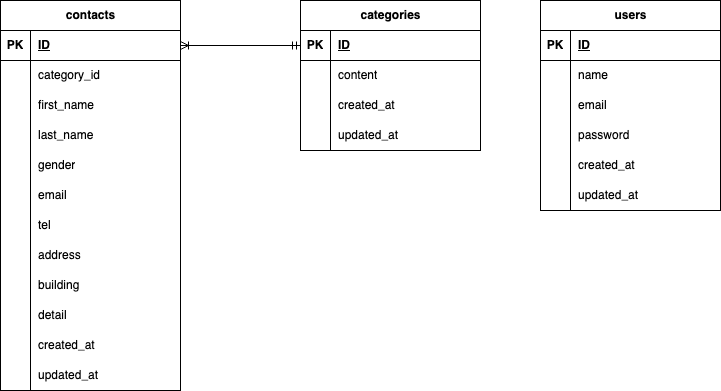

The diagram above was exported from draw.io. Its source (the exported page's mxGraphModel, read from the mxfile embedded in the PNG):
<mxGraphModel dx="380" dy="547" grid="1" gridSize="10" guides="1" tooltips="1" connect="1" arrows="1" fold="1" page="1" pageScale="1" pageWidth="827" pageHeight="583" background="#FFFFFF" math="0" shadow="0">
  <root>
    <mxCell id="0" />
    <mxCell id="1" parent="0" />
    <mxCell id="15" value="&lt;span style=&quot;caret-color: rgb(0, 0, 0); color: rgb(0, 0, 0); text-align: start; text-wrap-mode: wrap;&quot; class=&quot;notion-enable-hover&quot; data-token-index=&quot;0&quot;&gt;contacts&lt;/span&gt;" style="shape=table;startSize=30;container=1;collapsible=1;childLayout=tableLayout;fixedRows=1;rowLines=0;fontStyle=1;align=center;resizeLast=1;html=1;" parent="1" vertex="1">
      <mxGeometry x="60" y="80" width="180" height="390" as="geometry" />
    </mxCell>
    <mxCell id="16" value="" style="shape=tableRow;horizontal=0;startSize=0;swimlaneHead=0;swimlaneBody=0;fillColor=none;collapsible=0;dropTarget=0;points=[[0,0.5],[1,0.5]];portConstraint=eastwest;top=0;left=0;right=0;bottom=1;" parent="15" vertex="1">
      <mxGeometry y="30" width="180" height="30" as="geometry" />
    </mxCell>
    <mxCell id="17" value="PK" style="shape=partialRectangle;connectable=0;fillColor=none;top=0;left=0;bottom=0;right=0;fontStyle=1;overflow=hidden;whiteSpace=wrap;html=1;" parent="16" vertex="1">
      <mxGeometry width="30" height="30" as="geometry">
        <mxRectangle width="30" height="30" as="alternateBounds" />
      </mxGeometry>
    </mxCell>
    <mxCell id="18" value="ID" style="shape=partialRectangle;connectable=0;fillColor=none;top=0;left=0;bottom=0;right=0;align=left;spacingLeft=6;fontStyle=5;overflow=hidden;whiteSpace=wrap;html=1;" parent="16" vertex="1">
      <mxGeometry x="30" width="150" height="30" as="geometry">
        <mxRectangle width="150" height="30" as="alternateBounds" />
      </mxGeometry>
    </mxCell>
    <mxCell id="19" value="" style="shape=tableRow;horizontal=0;startSize=0;swimlaneHead=0;swimlaneBody=0;fillColor=none;collapsible=0;dropTarget=0;points=[[0,0.5],[1,0.5]];portConstraint=eastwest;top=0;left=0;right=0;bottom=0;" parent="15" vertex="1">
      <mxGeometry y="60" width="180" height="30" as="geometry" />
    </mxCell>
    <mxCell id="20" value="" style="shape=partialRectangle;connectable=0;fillColor=none;top=0;left=0;bottom=0;right=0;editable=1;overflow=hidden;whiteSpace=wrap;html=1;" parent="19" vertex="1">
      <mxGeometry width="30" height="30" as="geometry">
        <mxRectangle width="30" height="30" as="alternateBounds" />
      </mxGeometry>
    </mxCell>
    <mxCell id="21" value="category_id" style="shape=partialRectangle;connectable=0;fillColor=none;top=0;left=0;bottom=0;right=0;align=left;spacingLeft=6;overflow=hidden;whiteSpace=wrap;html=1;" parent="19" vertex="1">
      <mxGeometry x="30" width="150" height="30" as="geometry">
        <mxRectangle width="150" height="30" as="alternateBounds" />
      </mxGeometry>
    </mxCell>
    <mxCell id="22" value="" style="shape=tableRow;horizontal=0;startSize=0;swimlaneHead=0;swimlaneBody=0;fillColor=none;collapsible=0;dropTarget=0;points=[[0,0.5],[1,0.5]];portConstraint=eastwest;top=0;left=0;right=0;bottom=0;" parent="15" vertex="1">
      <mxGeometry y="90" width="180" height="30" as="geometry" />
    </mxCell>
    <mxCell id="23" value="" style="shape=partialRectangle;connectable=0;fillColor=none;top=0;left=0;bottom=0;right=0;editable=1;overflow=hidden;whiteSpace=wrap;html=1;" parent="22" vertex="1">
      <mxGeometry width="30" height="30" as="geometry">
        <mxRectangle width="30" height="30" as="alternateBounds" />
      </mxGeometry>
    </mxCell>
    <mxCell id="24" value="first_name" style="shape=partialRectangle;connectable=0;fillColor=none;top=0;left=0;bottom=0;right=0;align=left;spacingLeft=6;overflow=hidden;whiteSpace=wrap;html=1;" parent="22" vertex="1">
      <mxGeometry x="30" width="150" height="30" as="geometry">
        <mxRectangle width="150" height="30" as="alternateBounds" />
      </mxGeometry>
    </mxCell>
    <mxCell id="25" value="" style="shape=tableRow;horizontal=0;startSize=0;swimlaneHead=0;swimlaneBody=0;fillColor=none;collapsible=0;dropTarget=0;points=[[0,0.5],[1,0.5]];portConstraint=eastwest;top=0;left=0;right=0;bottom=0;" parent="15" vertex="1">
      <mxGeometry y="120" width="180" height="30" as="geometry" />
    </mxCell>
    <mxCell id="26" value="" style="shape=partialRectangle;connectable=0;fillColor=none;top=0;left=0;bottom=0;right=0;editable=1;overflow=hidden;whiteSpace=wrap;html=1;" parent="25" vertex="1">
      <mxGeometry width="30" height="30" as="geometry">
        <mxRectangle width="30" height="30" as="alternateBounds" />
      </mxGeometry>
    </mxCell>
    <mxCell id="27" value="last_name" style="shape=partialRectangle;connectable=0;fillColor=none;top=0;left=0;bottom=0;right=0;align=left;spacingLeft=6;overflow=hidden;whiteSpace=wrap;html=1;" parent="25" vertex="1">
      <mxGeometry x="30" width="150" height="30" as="geometry">
        <mxRectangle width="150" height="30" as="alternateBounds" />
      </mxGeometry>
    </mxCell>
    <mxCell id="68" value="" style="shape=tableRow;horizontal=0;startSize=0;swimlaneHead=0;swimlaneBody=0;fillColor=none;collapsible=0;dropTarget=0;points=[[0,0.5],[1,0.5]];portConstraint=eastwest;top=0;left=0;right=0;bottom=0;" parent="15" vertex="1">
      <mxGeometry y="150" width="180" height="30" as="geometry" />
    </mxCell>
    <mxCell id="69" value="" style="shape=partialRectangle;connectable=0;fillColor=none;top=0;left=0;bottom=0;right=0;editable=1;overflow=hidden;whiteSpace=wrap;html=1;" parent="68" vertex="1">
      <mxGeometry width="30" height="30" as="geometry">
        <mxRectangle width="30" height="30" as="alternateBounds" />
      </mxGeometry>
    </mxCell>
    <mxCell id="70" value="gender" style="shape=partialRectangle;connectable=0;fillColor=none;top=0;left=0;bottom=0;right=0;align=left;spacingLeft=6;overflow=hidden;whiteSpace=wrap;html=1;" parent="68" vertex="1">
      <mxGeometry x="30" width="150" height="30" as="geometry">
        <mxRectangle width="150" height="30" as="alternateBounds" />
      </mxGeometry>
    </mxCell>
    <mxCell id="71" value="" style="shape=tableRow;horizontal=0;startSize=0;swimlaneHead=0;swimlaneBody=0;fillColor=none;collapsible=0;dropTarget=0;points=[[0,0.5],[1,0.5]];portConstraint=eastwest;top=0;left=0;right=0;bottom=0;" parent="15" vertex="1">
      <mxGeometry y="180" width="180" height="30" as="geometry" />
    </mxCell>
    <mxCell id="72" value="" style="shape=partialRectangle;connectable=0;fillColor=none;top=0;left=0;bottom=0;right=0;editable=1;overflow=hidden;whiteSpace=wrap;html=1;" parent="71" vertex="1">
      <mxGeometry width="30" height="30" as="geometry">
        <mxRectangle width="30" height="30" as="alternateBounds" />
      </mxGeometry>
    </mxCell>
    <mxCell id="73" value="email" style="shape=partialRectangle;connectable=0;fillColor=none;top=0;left=0;bottom=0;right=0;align=left;spacingLeft=6;overflow=hidden;whiteSpace=wrap;html=1;" parent="71" vertex="1">
      <mxGeometry x="30" width="150" height="30" as="geometry">
        <mxRectangle width="150" height="30" as="alternateBounds" />
      </mxGeometry>
    </mxCell>
    <mxCell id="74" value="" style="shape=tableRow;horizontal=0;startSize=0;swimlaneHead=0;swimlaneBody=0;fillColor=none;collapsible=0;dropTarget=0;points=[[0,0.5],[1,0.5]];portConstraint=eastwest;top=0;left=0;right=0;bottom=0;" parent="15" vertex="1">
      <mxGeometry y="210" width="180" height="30" as="geometry" />
    </mxCell>
    <mxCell id="75" value="" style="shape=partialRectangle;connectable=0;fillColor=none;top=0;left=0;bottom=0;right=0;editable=1;overflow=hidden;whiteSpace=wrap;html=1;" parent="74" vertex="1">
      <mxGeometry width="30" height="30" as="geometry">
        <mxRectangle width="30" height="30" as="alternateBounds" />
      </mxGeometry>
    </mxCell>
    <mxCell id="76" value="tel" style="shape=partialRectangle;connectable=0;fillColor=none;top=0;left=0;bottom=0;right=0;align=left;spacingLeft=6;overflow=hidden;whiteSpace=wrap;html=1;" parent="74" vertex="1">
      <mxGeometry x="30" width="150" height="30" as="geometry">
        <mxRectangle width="150" height="30" as="alternateBounds" />
      </mxGeometry>
    </mxCell>
    <mxCell id="77" value="" style="shape=tableRow;horizontal=0;startSize=0;swimlaneHead=0;swimlaneBody=0;fillColor=none;collapsible=0;dropTarget=0;points=[[0,0.5],[1,0.5]];portConstraint=eastwest;top=0;left=0;right=0;bottom=0;" parent="15" vertex="1">
      <mxGeometry y="240" width="180" height="30" as="geometry" />
    </mxCell>
    <mxCell id="78" value="" style="shape=partialRectangle;connectable=0;fillColor=none;top=0;left=0;bottom=0;right=0;editable=1;overflow=hidden;whiteSpace=wrap;html=1;" parent="77" vertex="1">
      <mxGeometry width="30" height="30" as="geometry">
        <mxRectangle width="30" height="30" as="alternateBounds" />
      </mxGeometry>
    </mxCell>
    <mxCell id="79" value="address" style="shape=partialRectangle;connectable=0;fillColor=none;top=0;left=0;bottom=0;right=0;align=left;spacingLeft=6;overflow=hidden;whiteSpace=wrap;html=1;" parent="77" vertex="1">
      <mxGeometry x="30" width="150" height="30" as="geometry">
        <mxRectangle width="150" height="30" as="alternateBounds" />
      </mxGeometry>
    </mxCell>
    <mxCell id="80" value="" style="shape=tableRow;horizontal=0;startSize=0;swimlaneHead=0;swimlaneBody=0;fillColor=none;collapsible=0;dropTarget=0;points=[[0,0.5],[1,0.5]];portConstraint=eastwest;top=0;left=0;right=0;bottom=0;" parent="15" vertex="1">
      <mxGeometry y="270" width="180" height="30" as="geometry" />
    </mxCell>
    <mxCell id="81" value="" style="shape=partialRectangle;connectable=0;fillColor=none;top=0;left=0;bottom=0;right=0;editable=1;overflow=hidden;whiteSpace=wrap;html=1;" parent="80" vertex="1">
      <mxGeometry width="30" height="30" as="geometry">
        <mxRectangle width="30" height="30" as="alternateBounds" />
      </mxGeometry>
    </mxCell>
    <mxCell id="82" value="building" style="shape=partialRectangle;connectable=0;fillColor=none;top=0;left=0;bottom=0;right=0;align=left;spacingLeft=6;overflow=hidden;whiteSpace=wrap;html=1;" parent="80" vertex="1">
      <mxGeometry x="30" width="150" height="30" as="geometry">
        <mxRectangle width="150" height="30" as="alternateBounds" />
      </mxGeometry>
    </mxCell>
    <mxCell id="83" value="" style="shape=tableRow;horizontal=0;startSize=0;swimlaneHead=0;swimlaneBody=0;fillColor=none;collapsible=0;dropTarget=0;points=[[0,0.5],[1,0.5]];portConstraint=eastwest;top=0;left=0;right=0;bottom=0;" parent="15" vertex="1">
      <mxGeometry y="300" width="180" height="30" as="geometry" />
    </mxCell>
    <mxCell id="84" value="" style="shape=partialRectangle;connectable=0;fillColor=none;top=0;left=0;bottom=0;right=0;editable=1;overflow=hidden;whiteSpace=wrap;html=1;" parent="83" vertex="1">
      <mxGeometry width="30" height="30" as="geometry">
        <mxRectangle width="30" height="30" as="alternateBounds" />
      </mxGeometry>
    </mxCell>
    <mxCell id="85" value="detail" style="shape=partialRectangle;connectable=0;fillColor=none;top=0;left=0;bottom=0;right=0;align=left;spacingLeft=6;overflow=hidden;whiteSpace=wrap;html=1;" parent="83" vertex="1">
      <mxGeometry x="30" width="150" height="30" as="geometry">
        <mxRectangle width="150" height="30" as="alternateBounds" />
      </mxGeometry>
    </mxCell>
    <mxCell id="86" value="" style="shape=tableRow;horizontal=0;startSize=0;swimlaneHead=0;swimlaneBody=0;fillColor=none;collapsible=0;dropTarget=0;points=[[0,0.5],[1,0.5]];portConstraint=eastwest;top=0;left=0;right=0;bottom=0;" parent="15" vertex="1">
      <mxGeometry y="330" width="180" height="30" as="geometry" />
    </mxCell>
    <mxCell id="87" value="" style="shape=partialRectangle;connectable=0;fillColor=none;top=0;left=0;bottom=0;right=0;editable=1;overflow=hidden;whiteSpace=wrap;html=1;" parent="86" vertex="1">
      <mxGeometry width="30" height="30" as="geometry">
        <mxRectangle width="30" height="30" as="alternateBounds" />
      </mxGeometry>
    </mxCell>
    <mxCell id="88" value="created_at" style="shape=partialRectangle;connectable=0;fillColor=none;top=0;left=0;bottom=0;right=0;align=left;spacingLeft=6;overflow=hidden;whiteSpace=wrap;html=1;" parent="86" vertex="1">
      <mxGeometry x="30" width="150" height="30" as="geometry">
        <mxRectangle width="150" height="30" as="alternateBounds" />
      </mxGeometry>
    </mxCell>
    <mxCell id="89" value="" style="shape=tableRow;horizontal=0;startSize=0;swimlaneHead=0;swimlaneBody=0;fillColor=none;collapsible=0;dropTarget=0;points=[[0,0.5],[1,0.5]];portConstraint=eastwest;top=0;left=0;right=0;bottom=0;" parent="15" vertex="1">
      <mxGeometry y="360" width="180" height="30" as="geometry" />
    </mxCell>
    <mxCell id="90" value="" style="shape=partialRectangle;connectable=0;fillColor=none;top=0;left=0;bottom=0;right=0;editable=1;overflow=hidden;whiteSpace=wrap;html=1;" parent="89" vertex="1">
      <mxGeometry width="30" height="30" as="geometry">
        <mxRectangle width="30" height="30" as="alternateBounds" />
      </mxGeometry>
    </mxCell>
    <mxCell id="91" value="updated_at" style="shape=partialRectangle;connectable=0;fillColor=none;top=0;left=0;bottom=0;right=0;align=left;spacingLeft=6;overflow=hidden;whiteSpace=wrap;html=1;" parent="89" vertex="1">
      <mxGeometry x="30" width="150" height="30" as="geometry">
        <mxRectangle width="150" height="30" as="alternateBounds" />
      </mxGeometry>
    </mxCell>
    <mxCell id="28" value="&lt;span style=&quot;caret-color: rgb(0, 0, 0); color: rgb(0, 0, 0); text-align: start; text-wrap-mode: wrap;&quot; class=&quot;notion-enable-hover&quot; data-token-index=&quot;0&quot;&gt;categories&lt;/span&gt;" style="shape=table;startSize=30;container=1;collapsible=1;childLayout=tableLayout;fixedRows=1;rowLines=0;fontStyle=1;align=center;resizeLast=1;html=1;" parent="1" vertex="1">
      <mxGeometry x="360" y="80" width="180" height="150" as="geometry" />
    </mxCell>
    <mxCell id="29" value="" style="shape=tableRow;horizontal=0;startSize=0;swimlaneHead=0;swimlaneBody=0;fillColor=none;collapsible=0;dropTarget=0;points=[[0,0.5],[1,0.5]];portConstraint=eastwest;top=0;left=0;right=0;bottom=1;" parent="28" vertex="1">
      <mxGeometry y="30" width="180" height="30" as="geometry" />
    </mxCell>
    <mxCell id="30" value="PK" style="shape=partialRectangle;connectable=0;fillColor=none;top=0;left=0;bottom=0;right=0;fontStyle=1;overflow=hidden;whiteSpace=wrap;html=1;" parent="29" vertex="1">
      <mxGeometry width="30" height="30" as="geometry">
        <mxRectangle width="30" height="30" as="alternateBounds" />
      </mxGeometry>
    </mxCell>
    <mxCell id="31" value="ID" style="shape=partialRectangle;connectable=0;fillColor=none;top=0;left=0;bottom=0;right=0;align=left;spacingLeft=6;fontStyle=5;overflow=hidden;whiteSpace=wrap;html=1;" parent="29" vertex="1">
      <mxGeometry x="30" width="150" height="30" as="geometry">
        <mxRectangle width="150" height="30" as="alternateBounds" />
      </mxGeometry>
    </mxCell>
    <mxCell id="32" value="" style="shape=tableRow;horizontal=0;startSize=0;swimlaneHead=0;swimlaneBody=0;fillColor=none;collapsible=0;dropTarget=0;points=[[0,0.5],[1,0.5]];portConstraint=eastwest;top=0;left=0;right=0;bottom=0;" parent="28" vertex="1">
      <mxGeometry y="60" width="180" height="30" as="geometry" />
    </mxCell>
    <mxCell id="33" value="" style="shape=partialRectangle;connectable=0;fillColor=none;top=0;left=0;bottom=0;right=0;editable=1;overflow=hidden;whiteSpace=wrap;html=1;" parent="32" vertex="1">
      <mxGeometry width="30" height="30" as="geometry">
        <mxRectangle width="30" height="30" as="alternateBounds" />
      </mxGeometry>
    </mxCell>
    <mxCell id="34" value="content" style="shape=partialRectangle;connectable=0;fillColor=none;top=0;left=0;bottom=0;right=0;align=left;spacingLeft=6;overflow=hidden;whiteSpace=wrap;html=1;" parent="32" vertex="1">
      <mxGeometry x="30" width="150" height="30" as="geometry">
        <mxRectangle width="150" height="30" as="alternateBounds" />
      </mxGeometry>
    </mxCell>
    <mxCell id="35" value="" style="shape=tableRow;horizontal=0;startSize=0;swimlaneHead=0;swimlaneBody=0;fillColor=none;collapsible=0;dropTarget=0;points=[[0,0.5],[1,0.5]];portConstraint=eastwest;top=0;left=0;right=0;bottom=0;" parent="28" vertex="1">
      <mxGeometry y="90" width="180" height="30" as="geometry" />
    </mxCell>
    <mxCell id="36" value="" style="shape=partialRectangle;connectable=0;fillColor=none;top=0;left=0;bottom=0;right=0;editable=1;overflow=hidden;whiteSpace=wrap;html=1;" parent="35" vertex="1">
      <mxGeometry width="30" height="30" as="geometry">
        <mxRectangle width="30" height="30" as="alternateBounds" />
      </mxGeometry>
    </mxCell>
    <mxCell id="37" value="created_at" style="shape=partialRectangle;connectable=0;fillColor=none;top=0;left=0;bottom=0;right=0;align=left;spacingLeft=6;overflow=hidden;whiteSpace=wrap;html=1;" parent="35" vertex="1">
      <mxGeometry x="30" width="150" height="30" as="geometry">
        <mxRectangle width="150" height="30" as="alternateBounds" />
      </mxGeometry>
    </mxCell>
    <mxCell id="38" value="" style="shape=tableRow;horizontal=0;startSize=0;swimlaneHead=0;swimlaneBody=0;fillColor=none;collapsible=0;dropTarget=0;points=[[0,0.5],[1,0.5]];portConstraint=eastwest;top=0;left=0;right=0;bottom=0;" parent="28" vertex="1">
      <mxGeometry y="120" width="180" height="30" as="geometry" />
    </mxCell>
    <mxCell id="39" value="" style="shape=partialRectangle;connectable=0;fillColor=none;top=0;left=0;bottom=0;right=0;editable=1;overflow=hidden;whiteSpace=wrap;html=1;" parent="38" vertex="1">
      <mxGeometry width="30" height="30" as="geometry">
        <mxRectangle width="30" height="30" as="alternateBounds" />
      </mxGeometry>
    </mxCell>
    <mxCell id="40" value="updated_at" style="shape=partialRectangle;connectable=0;fillColor=none;top=0;left=0;bottom=0;right=0;align=left;spacingLeft=6;overflow=hidden;whiteSpace=wrap;html=1;" parent="38" vertex="1">
      <mxGeometry x="30" width="150" height="30" as="geometry">
        <mxRectangle width="150" height="30" as="alternateBounds" />
      </mxGeometry>
    </mxCell>
    <mxCell id="54" value="&lt;span style=&quot;caret-color: rgb(0, 0, 0); color: rgb(0, 0, 0); text-align: start; text-wrap-mode: wrap;&quot; class=&quot;notion-enable-hover&quot; data-token-index=&quot;0&quot;&gt;users&lt;/span&gt;" style="shape=table;startSize=30;container=1;collapsible=1;childLayout=tableLayout;fixedRows=1;rowLines=0;fontStyle=1;align=center;resizeLast=1;html=1;" parent="1" vertex="1">
      <mxGeometry x="600" y="80" width="180" height="210" as="geometry" />
    </mxCell>
    <mxCell id="55" value="" style="shape=tableRow;horizontal=0;startSize=0;swimlaneHead=0;swimlaneBody=0;fillColor=none;collapsible=0;dropTarget=0;points=[[0,0.5],[1,0.5]];portConstraint=eastwest;top=0;left=0;right=0;bottom=1;" parent="54" vertex="1">
      <mxGeometry y="30" width="180" height="30" as="geometry" />
    </mxCell>
    <mxCell id="56" value="PK" style="shape=partialRectangle;connectable=0;fillColor=none;top=0;left=0;bottom=0;right=0;fontStyle=1;overflow=hidden;whiteSpace=wrap;html=1;" parent="55" vertex="1">
      <mxGeometry width="30" height="30" as="geometry">
        <mxRectangle width="30" height="30" as="alternateBounds" />
      </mxGeometry>
    </mxCell>
    <mxCell id="57" value="ID" style="shape=partialRectangle;connectable=0;fillColor=none;top=0;left=0;bottom=0;right=0;align=left;spacingLeft=6;fontStyle=5;overflow=hidden;whiteSpace=wrap;html=1;" parent="55" vertex="1">
      <mxGeometry x="30" width="150" height="30" as="geometry">
        <mxRectangle width="150" height="30" as="alternateBounds" />
      </mxGeometry>
    </mxCell>
    <mxCell id="58" value="" style="shape=tableRow;horizontal=0;startSize=0;swimlaneHead=0;swimlaneBody=0;fillColor=none;collapsible=0;dropTarget=0;points=[[0,0.5],[1,0.5]];portConstraint=eastwest;top=0;left=0;right=0;bottom=0;" parent="54" vertex="1">
      <mxGeometry y="60" width="180" height="30" as="geometry" />
    </mxCell>
    <mxCell id="59" value="" style="shape=partialRectangle;connectable=0;fillColor=none;top=0;left=0;bottom=0;right=0;editable=1;overflow=hidden;whiteSpace=wrap;html=1;" parent="58" vertex="1">
      <mxGeometry width="30" height="30" as="geometry">
        <mxRectangle width="30" height="30" as="alternateBounds" />
      </mxGeometry>
    </mxCell>
    <mxCell id="60" value="name" style="shape=partialRectangle;connectable=0;fillColor=none;top=0;left=0;bottom=0;right=0;align=left;spacingLeft=6;overflow=hidden;whiteSpace=wrap;html=1;" parent="58" vertex="1">
      <mxGeometry x="30" width="150" height="30" as="geometry">
        <mxRectangle width="150" height="30" as="alternateBounds" />
      </mxGeometry>
    </mxCell>
    <mxCell id="61" value="" style="shape=tableRow;horizontal=0;startSize=0;swimlaneHead=0;swimlaneBody=0;fillColor=none;collapsible=0;dropTarget=0;points=[[0,0.5],[1,0.5]];portConstraint=eastwest;top=0;left=0;right=0;bottom=0;" parent="54" vertex="1">
      <mxGeometry y="90" width="180" height="30" as="geometry" />
    </mxCell>
    <mxCell id="62" value="" style="shape=partialRectangle;connectable=0;fillColor=none;top=0;left=0;bottom=0;right=0;editable=1;overflow=hidden;whiteSpace=wrap;html=1;" parent="61" vertex="1">
      <mxGeometry width="30" height="30" as="geometry">
        <mxRectangle width="30" height="30" as="alternateBounds" />
      </mxGeometry>
    </mxCell>
    <mxCell id="63" value="email" style="shape=partialRectangle;connectable=0;fillColor=none;top=0;left=0;bottom=0;right=0;align=left;spacingLeft=6;overflow=hidden;whiteSpace=wrap;html=1;" parent="61" vertex="1">
      <mxGeometry x="30" width="150" height="30" as="geometry">
        <mxRectangle width="150" height="30" as="alternateBounds" />
      </mxGeometry>
    </mxCell>
    <mxCell id="64" value="" style="shape=tableRow;horizontal=0;startSize=0;swimlaneHead=0;swimlaneBody=0;fillColor=none;collapsible=0;dropTarget=0;points=[[0,0.5],[1,0.5]];portConstraint=eastwest;top=0;left=0;right=0;bottom=0;" parent="54" vertex="1">
      <mxGeometry y="120" width="180" height="30" as="geometry" />
    </mxCell>
    <mxCell id="65" value="" style="shape=partialRectangle;connectable=0;fillColor=none;top=0;left=0;bottom=0;right=0;editable=1;overflow=hidden;whiteSpace=wrap;html=1;" parent="64" vertex="1">
      <mxGeometry width="30" height="30" as="geometry">
        <mxRectangle width="30" height="30" as="alternateBounds" />
      </mxGeometry>
    </mxCell>
    <mxCell id="66" value="password" style="shape=partialRectangle;connectable=0;fillColor=none;top=0;left=0;bottom=0;right=0;align=left;spacingLeft=6;overflow=hidden;whiteSpace=wrap;html=1;" parent="64" vertex="1">
      <mxGeometry x="30" width="150" height="30" as="geometry">
        <mxRectangle width="150" height="30" as="alternateBounds" />
      </mxGeometry>
    </mxCell>
    <mxCell id="92" value="" style="shape=tableRow;horizontal=0;startSize=0;swimlaneHead=0;swimlaneBody=0;fillColor=none;collapsible=0;dropTarget=0;points=[[0,0.5],[1,0.5]];portConstraint=eastwest;top=0;left=0;right=0;bottom=0;" parent="54" vertex="1">
      <mxGeometry y="150" width="180" height="30" as="geometry" />
    </mxCell>
    <mxCell id="93" value="" style="shape=partialRectangle;connectable=0;fillColor=none;top=0;left=0;bottom=0;right=0;editable=1;overflow=hidden;whiteSpace=wrap;html=1;" parent="92" vertex="1">
      <mxGeometry width="30" height="30" as="geometry">
        <mxRectangle width="30" height="30" as="alternateBounds" />
      </mxGeometry>
    </mxCell>
    <mxCell id="94" value="created_at" style="shape=partialRectangle;connectable=0;fillColor=none;top=0;left=0;bottom=0;right=0;align=left;spacingLeft=6;overflow=hidden;whiteSpace=wrap;html=1;" parent="92" vertex="1">
      <mxGeometry x="30" width="150" height="30" as="geometry">
        <mxRectangle width="150" height="30" as="alternateBounds" />
      </mxGeometry>
    </mxCell>
    <mxCell id="95" value="" style="shape=tableRow;horizontal=0;startSize=0;swimlaneHead=0;swimlaneBody=0;fillColor=none;collapsible=0;dropTarget=0;points=[[0,0.5],[1,0.5]];portConstraint=eastwest;top=0;left=0;right=0;bottom=0;" parent="54" vertex="1">
      <mxGeometry y="180" width="180" height="30" as="geometry" />
    </mxCell>
    <mxCell id="96" value="" style="shape=partialRectangle;connectable=0;fillColor=none;top=0;left=0;bottom=0;right=0;editable=1;overflow=hidden;whiteSpace=wrap;html=1;" parent="95" vertex="1">
      <mxGeometry width="30" height="30" as="geometry">
        <mxRectangle width="30" height="30" as="alternateBounds" />
      </mxGeometry>
    </mxCell>
    <mxCell id="97" value="updated_at" style="shape=partialRectangle;connectable=0;fillColor=none;top=0;left=0;bottom=0;right=0;align=left;spacingLeft=6;overflow=hidden;whiteSpace=wrap;html=1;" parent="95" vertex="1">
      <mxGeometry x="30" width="150" height="30" as="geometry">
        <mxRectangle width="150" height="30" as="alternateBounds" />
      </mxGeometry>
    </mxCell>
    <mxCell id="67" value="" style="edgeStyle=entityRelationEdgeStyle;fontSize=12;html=1;endArrow=ERoneToMany;startArrow=ERmandOne;entryX=1;entryY=0.5;entryDx=0;entryDy=0;exitX=0;exitY=0.5;exitDx=0;exitDy=0;" parent="1" source="29" target="16" edge="1">
      <mxGeometry width="100" height="100" relative="1" as="geometry">
        <mxPoint x="320" y="260" as="sourcePoint" />
        <mxPoint x="420" y="160" as="targetPoint" />
      </mxGeometry>
    </mxCell>
  </root>
</mxGraphModel>